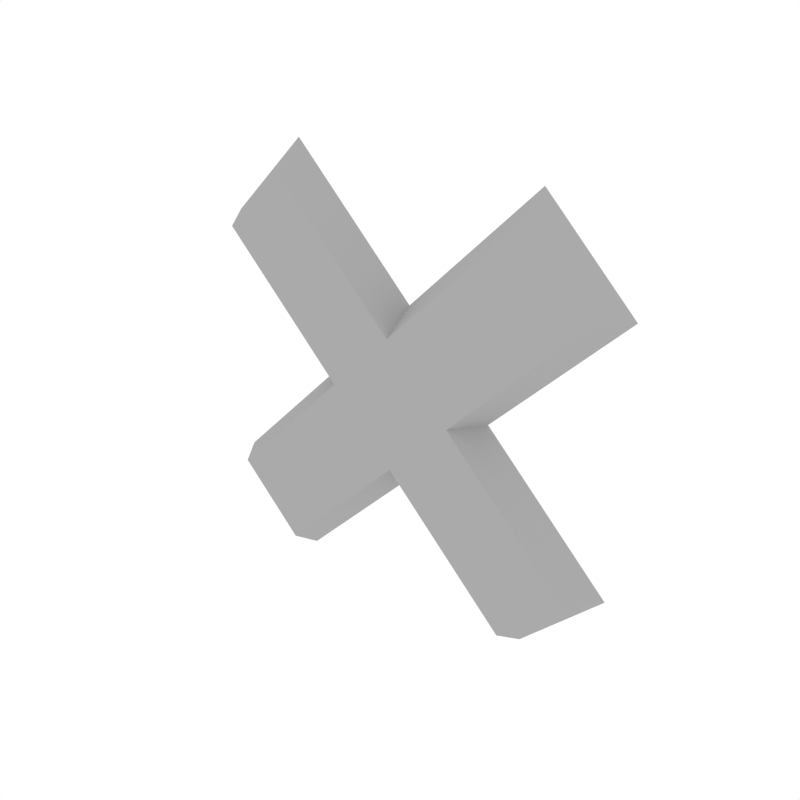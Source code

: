 # Source: Details_X.blend  (saved by Blender 2.79.0; exported with 4.5.12 LTS)
import bpy
from mathutils import Matrix  # noqa: F401  (used for matrix-valued properties, if any)

bpy.ops.wm.read_factory_settings(use_empty=True)
scene = bpy.context.scene
scene.name = 'Scene'

# ---- collections
col_collection_1 = bpy.data.collections.new('Collection 1'); scene.collection.children.link(col_collection_1)

# ---- materials (node trees are filled in below, after node groups)
mat_main = bpy.data.materials.new('Main')
mat_main.alpha_threshold = 0.0
mat_main.diffuse_color = (0.402, 0.402, 0.402, 1.0)
mat_main.roughness = 0.5

# ---- node groups
ng_auto_smooth = bpy.data.node_groups.new('Auto Smooth', 'GeometryNodeTree')
_s = ng_auto_smooth.interface.new_socket(name='Geometry', in_out='OUTPUT', socket_type='NodeSocketGeometry')
_s = ng_auto_smooth.interface.new_socket(name='Geometry', in_out='INPUT', socket_type='NodeSocketGeometry')
_s = ng_auto_smooth.interface.new_socket(name='Angle', in_out='INPUT', socket_type='NodeSocketFloat')
_s.subtype = 'ANGLE'
_s.min_value = 0.0
_s.max_value = 3.142
ng_auto_smooth.is_modifier = True
_N = ng_auto_smooth.nodes; _L = ng_auto_smooth.links
n0 = _N.new('NodeGroupOutput'); n0.name = 'Group Output'; n0.location = (480, -100)
n1 = _N.new('NodeGroupInput'); n1.name = 'Group Input'; n1.location = (-420, -300)
n2 = _N.new('NodeGroupInput'); n2.name = 'Group Input.001'; n2.location = (-60, -100)
n3 = _N.new('GeometryNodeSetShadeSmooth'); n3.name = 'Set Shade Smooth'; n3.location = (120, -100)
n3.domain = 'EDGE'
n4 = _N.new('GeometryNodeSetShadeSmooth'); n4.name = 'Set Shade Smooth.001'; n4.location = (300, -100)
n5 = _N.new('GeometryNodeInputMeshEdgeAngle'); n5.name = 'Edge Angle'; n5.location = (-420, -220)
n6 = _N.new('GeometryNodeInputEdgeSmooth'); n6.name = 'Is Edge Smooth'; n6.location = (-60, -160)
n7 = _N.new('GeometryNodeInputShadeSmooth'); n7.name = 'Is Face Smooth'; n7.location = (-240, -340)
n8 = _N.new('FunctionNodeBooleanMath'); n8.name = 'Boolean Math'; n8.location = (-60, -220)
n9 = _N.new('FunctionNodeCompare'); n9.name = 'Compare'; n9.location = (-240, -180)
n9.operation = 'LESS_EQUAL'
_L.new(n5.outputs[0], n9.inputs[0])
_L.new(n4.outputs[0], n0.inputs[0])
_L.new(n1.outputs[1], n9.inputs[1])
_L.new(n9.outputs[0], n8.inputs[0])
_L.new(n7.outputs[0], n8.inputs[1])
_L.new(n2.outputs[0], n3.inputs[0])
_L.new(n6.outputs[0], n3.inputs[1])
_L.new(n3.outputs[0], n4.inputs[0])
_L.new(n8.outputs[0], n3.inputs[2])
n0.is_active_output = True

# ---- material node trees

# ---- world
world_world = bpy.data.worlds.new('World'); scene.world = world_world
world_world.color = (1.0, 1.0, 1.0)
world_world.use_sun_shadow = False
world_world.sun_shadow_jitter_overblur = 0.0
world_world.cycles.sampling_method = 'NONE'
world_world.cycles.sample_map_resolution = 256

# ---- meshes
me_cube_061 = bpy.data.meshes.new('Cube.061')
me_cube_061.from_pydata([(-0.09102, -0.01145, 0.1423), (-0.1379, -0.01145, 0.09547), (0.1422, -0.01145, -0.09089), (0.09534, -0.01145, -0.1377), (0.001352, -0.01145, 0.04994), (0.04982, -0.01145, 0.001479), (0.002971, -0.01145, -0.04537), (-0.04549, -0.01145, 0.003097), (0.09508, -0.01145, 0.1437), (0.1435, -0.01145, 0.09521), (-0.09076, -0.01145, -0.1391), (-0.1392, -0.01145, -0.09063), (-0.09391, 0.01276, 0.1592), (-0.1547, 0.01276, 0.09836), (0.09823, 0.01276, -0.1546), (0.1591, 0.01276, -0.09378), (0.06509, 0.01276, 0.000196), (-0.06076, 0.01276, 0.00438), (6.966e-05, 0.01276, 0.06521), (0.004254, 0.01276, -0.06064), (0.09673, 0.01276, 0.1619), (0.1617, 0.01276, 0.09685), (-0.0924, 0.01276, -0.1573), (-0.1574, 0.01276, -0.09228)], [], [(4, 0, 1, 7), (2, 5, 6, 3), (5, 4, 7, 6), (7, 11, 10, 6), (5, 9, 8, 4), (18, 17, 13, 12), (15, 14, 19, 16), (16, 19, 17, 18), (17, 19, 22, 23), (16, 18, 20, 21), (11, 7, 17, 23), (5, 2, 15, 16), (3, 6, 19, 14), (6, 10, 22, 19), (7, 1, 13, 17), (8, 9, 21, 20), (1, 0, 12, 13), (9, 5, 16, 21), (0, 4, 18, 12), (10, 11, 23, 22), (2, 3, 14, 15), (4, 8, 20, 18)])
me_cube_061.polygons.foreach_set('use_smooth', [True] * 22)
me_cube_061.materials.append(mat_main)
me_cube_061.use_remesh_preserve_volume = False
me_cube_061.use_remesh_preserve_attributes = False
me_cube_061.use_mirror_vertex_groups = False
me_cube_061.update()

# ---- objects
ob_details_x = bpy.data.objects.new('Details_X', me_cube_061)

# ---- transforms, parenting, visibility, modifiers, constraints
ob_details_x.location = (0.0, 0.0, 0.0)
ob_details_x.lineart.crease_threshold = 0.0
_m = ob_details_x.modifiers.new('Auto Smooth', 'NODES')
_m.node_group = ng_auto_smooth
_gi = [s.identifier for s in ng_auto_smooth.interface.items_tree if s.item_type == 'SOCKET' and s.in_out == 'INPUT']
_m[_gi[1]] = 0.5236  # Angle

# ---- collection membership
col_collection_1.objects.link(ob_details_x)

# ---- scene / render settings (as saved in the file)
scene.frame_start = 1; scene.frame_end = 250; scene.frame_set(0)
scene.render.engine = 'CYCLES'
scene.render.resolution_x = 1000
scene.render.resolution_y = 1000
scene.render.dither_intensity = 0.0
scene.cycles.samples = 200
scene.cycles.sampling_pattern = 'TABULATED_SOBOL'
scene.cycles.light_sampling_threshold = 0.0
scene.cycles.use_adaptive_sampling = False
scene.cycles.use_light_tree = False
scene.cycles.caustics_reflective = False
scene.cycles.caustics_refractive = False
scene.cycles.blur_glossy = 0.0
scene.cycles.max_bounces = 2
scene.cycles.pixel_filter_type = 'GAUSSIAN'
scene.cycles.sample_clamp_indirect = 0.0
scene.view_settings.view_transform = 'Standard'
bpy.context.view_layer.update()

# ---- added for rendering (the .blend has no active camera): camera
cam_auto = bpy.data.cameras.new('AutoCamera')
cam_auto.lens = 50.0
cam_auto.sensor_width = 36.0
cam_auto.clip_end = 1000.0
ob_auto_camera = bpy.data.objects.new('AutoCamera', cam_auto)
scene.collection.objects.link(ob_auto_camera)
ob_auto_camera.location = (0.420375, -0.501205, 0.336859)
ob_auto_camera.rotation_euler = (1.09748, -7.21219e-08, 0.694738)
scene.camera = ob_auto_camera
bpy.context.view_layer.update()
